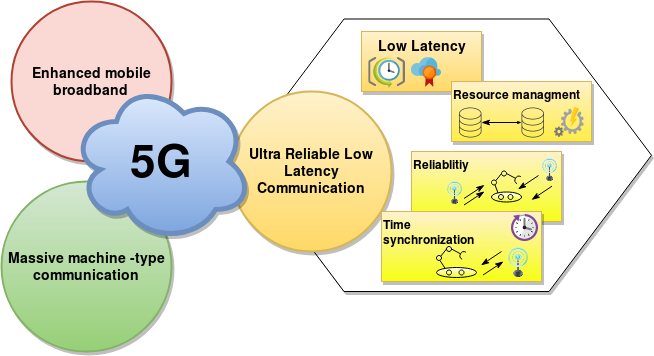

The diagram above was exported from draw.io. Its source (the exported page's mxGraphModel, read from the mxfile embedded in the PNG):
<mxGraphModel dx="728" dy="436" grid="1" gridSize="10" guides="1" tooltips="1" connect="1" arrows="1" fold="1" page="1" pageScale="1" pageWidth="850" pageHeight="1100" math="0" shadow="0">
  <root>
    <mxCell id="0" />
    <mxCell id="1" parent="0" />
    <mxCell id="vCAP818Y3hNe0H4OOpHZ-6" value="" style="shape=hexagon;perimeter=hexagonPerimeter2;whiteSpace=wrap;html=1;size=0.25;shadow=1;gradientColor=none;" vertex="1" parent="1">
      <mxGeometry x="490" y="167.5" width="410" height="272.5" as="geometry" />
    </mxCell>
    <mxCell id="EjhNDQm17BQrhyiAVr6F-2" value="&lt;font style=&quot;font-size: 14px&quot;&gt;&lt;b&gt;Enhanced mobile broadband&lt;br&gt;&lt;/b&gt;&lt;/font&gt;" style="ellipse;whiteSpace=wrap;html=1;aspect=fixed;shadow=1;fillColor=#fad9d5;strokeColor=#ae4132;strokeWidth=2;" parent="1" vertex="1">
      <mxGeometry x="260" y="150" width="160" height="160" as="geometry" />
    </mxCell>
    <mxCell id="vCAP818Y3hNe0H4OOpHZ-1" value="&lt;font style=&quot;font-size: 14px&quot;&gt;&lt;b&gt;Massive machine -type communication &lt;br&gt;&lt;/b&gt;&lt;/font&gt;" style="ellipse;whiteSpace=wrap;html=1;aspect=fixed;shadow=1;fillColor=#d5e8d4;strokeColor=#82b366;gradientColor=#97d077;strokeWidth=2;" vertex="1" parent="1">
      <mxGeometry x="250" y="330" width="170" height="170" as="geometry" />
    </mxCell>
    <mxCell id="vCAP818Y3hNe0H4OOpHZ-3" value="&lt;b&gt;&lt;font style=&quot;font-size: 14px&quot;&gt;Ultra Reliable Low Latency Communication&lt;/font&gt;&lt;/b&gt;" style="ellipse;whiteSpace=wrap;html=1;aspect=fixed;shadow=1;gradientColor=#ffd966;fillColor=#fff2cc;strokeColor=#d6b656;strokeWidth=2;" vertex="1" parent="1">
      <mxGeometry x="480" y="240" width="160" height="160" as="geometry" />
    </mxCell>
    <mxCell id="vCAP818Y3hNe0H4OOpHZ-5" value="&lt;font style=&quot;font-size: 46px&quot;&gt;&lt;b&gt;&lt;font style=&quot;font-size: 46px&quot;&gt;5G&lt;/font&gt;&lt;/b&gt;&lt;/font&gt;" style="shape=cloud;whiteSpace=wrap;html=1;shadow=1;gradientColor=#7ea6e0;fillColor=#dae8fc;strokeColor=#6c8ebf;strokeWidth=5;" vertex="1" parent="1">
      <mxGeometry x="320" y="230" width="180" height="160" as="geometry" />
    </mxCell>
    <mxCell id="vCAP818Y3hNe0H4OOpHZ-7" value="&lt;font style=&quot;font-size: 14px&quot;&gt;&lt;b&gt;Low Latency&lt;br&gt;&lt;/b&gt;&lt;/font&gt;" style="html=1;dashed=0;whitespace=wrap;shadow=1;gradientColor=#ffd966;fillColor=#fff2cc;strokeColor=#d6b656;verticalAlign=top;" vertex="1" parent="1">
      <mxGeometry x="610" y="180" width="120" height="60" as="geometry" />
    </mxCell>
    <mxCell id="vCAP818Y3hNe0H4OOpHZ-10" value="&lt;b&gt;Resource managment&lt;br&gt;&lt;/b&gt;" style="html=1;dashed=0;whitespace=wrap;shadow=1;gradientColor=#FFED47;fillColor=#fff2cc;strokeColor=#d6b656;align=left;verticalAlign=top;" vertex="1" parent="1">
      <mxGeometry x="700" y="230" width="140" height="60" as="geometry" />
    </mxCell>
    <mxCell id="vCAP818Y3hNe0H4OOpHZ-9" value="&lt;b&gt;Reliablitiy&lt;/b&gt;" style="html=1;dashed=0;whitespace=wrap;shadow=1;gradientColor=#F7FF19;fillColor=#fff2cc;strokeColor=#d6b656;align=left;verticalAlign=top;" vertex="1" parent="1">
      <mxGeometry x="660" y="300" width="150" height="70" as="geometry" />
    </mxCell>
    <mxCell id="vCAP818Y3hNe0H4OOpHZ-8" value="&lt;div align=&quot;left&quot;&gt;&lt;b&gt;Time &lt;br&gt;&lt;/b&gt;&lt;/div&gt;&lt;div align=&quot;left&quot;&gt;&lt;b&gt;synchronization&lt;/b&gt;&lt;/div&gt;" style="html=1;dashed=0;whitespace=wrap;shadow=1;gradientColor=#F7FF14;fillColor=#fff2cc;strokeColor=#d6b656;align=left;horizontal=1;verticalAlign=top;" vertex="1" parent="1">
      <mxGeometry x="630" y="360" width="160" height="70" as="geometry" />
    </mxCell>
    <mxCell id="vCAP818Y3hNe0H4OOpHZ-16" value="" style="image;html=1;labelBackgroundColor=#ffffff;image=img/lib/clip_art/telecommunication/Signal_tower_on_128x128.png;shadow=0;gradientColor=#F7FF14;" vertex="1" parent="1">
      <mxGeometry x="747" y="396" width="40" height="30" as="geometry" />
    </mxCell>
    <mxCell id="vCAP818Y3hNe0H4OOpHZ-19" value="" style="aspect=fixed;html=1;points=[];align=center;image;fontSize=12;image=img/lib/mscae/Reservations.svg;shadow=0;gradientColor=#F7FF14;" vertex="1" parent="1">
      <mxGeometry x="760" y="363" width="27" height="27" as="geometry" />
    </mxCell>
    <mxCell id="vCAP818Y3hNe0H4OOpHZ-22" value="" style="ellipse;whiteSpace=wrap;html=1;shadow=0;labelBackgroundColor=none;gradientColor=#F7FF14;fontColor=none;strokeWidth=1;" vertex="1" parent="1">
      <mxGeometry x="685" y="416" width="40" height="10" as="geometry" />
    </mxCell>
    <mxCell id="vCAP818Y3hNe0H4OOpHZ-23" value="" style="ellipse;whiteSpace=wrap;html=1;aspect=fixed;shadow=0;labelBackgroundColor=none;gradientColor=#F7FF14;fontColor=none;strokeWidth=1;" vertex="1" parent="1">
      <mxGeometry x="695" y="418.5" width="5" height="5" as="geometry" />
    </mxCell>
    <mxCell id="vCAP818Y3hNe0H4OOpHZ-26" value="" style="endArrow=none;html=1;fontColor=none;exitX=0.708;exitY=1.008;exitDx=0;exitDy=0;strokeWidth=1;entryX=0.217;entryY=0.1;entryDx=0;entryDy=0;entryPerimeter=0;exitPerimeter=0;" edge="1" parent="1" source="vCAP818Y3hNe0H4OOpHZ-27" target="vCAP818Y3hNe0H4OOpHZ-22">
      <mxGeometry width="50" height="50" relative="1" as="geometry">
        <mxPoint x="710" y="470" as="sourcePoint" />
        <mxPoint x="750" y="490" as="targetPoint" />
      </mxGeometry>
    </mxCell>
    <mxCell id="vCAP818Y3hNe0H4OOpHZ-27" value="" style="ellipse;whiteSpace=wrap;html=1;aspect=fixed;shadow=0;labelBackgroundColor=none;gradientColor=#F7FF14;fontColor=none;" vertex="1" parent="1">
      <mxGeometry x="685" y="404" width="5" height="5" as="geometry" />
    </mxCell>
    <mxCell id="vCAP818Y3hNe0H4OOpHZ-28" value="" style="endArrow=none;html=1;fontColor=none;exitX=1;exitY=0;exitDx=0;exitDy=0;entryX=0;entryY=0.5;entryDx=0;entryDy=0;strokeWidth=1;" edge="1" parent="1" source="vCAP818Y3hNe0H4OOpHZ-27" target="vCAP818Y3hNe0H4OOpHZ-29">
      <mxGeometry width="50" height="50" relative="1" as="geometry">
        <mxPoint x="715.005" y="459.99999999999994" as="sourcePoint" />
        <mxPoint x="720" y="450" as="targetPoint" />
      </mxGeometry>
    </mxCell>
    <mxCell id="vCAP818Y3hNe0H4OOpHZ-29" value="" style="ellipse;whiteSpace=wrap;html=1;aspect=fixed;shadow=0;labelBackgroundColor=none;gradientColor=#F7FF14;fontColor=none;" vertex="1" parent="1">
      <mxGeometry x="695" y="395" width="5" height="5" as="geometry" />
    </mxCell>
    <mxCell id="vCAP818Y3hNe0H4OOpHZ-36" value="" style="ellipse;whiteSpace=wrap;html=1;aspect=fixed;shadow=0;labelBackgroundColor=none;gradientColor=#F7FF14;fontColor=none;strokeWidth=1;" vertex="1" parent="1">
      <mxGeometry x="707.5" y="418.5" width="5" height="5" as="geometry" />
    </mxCell>
    <mxCell id="vCAP818Y3hNe0H4OOpHZ-40" value="" style="endArrow=none;html=1;fontColor=none;exitX=1;exitY=0;exitDx=0;exitDy=0;entryX=1;entryY=0.5;entryDx=0;entryDy=0;strokeWidth=1;startArrow=halfCircle;startFill=0;endSize=6;startSize=2;" edge="1" parent="1" target="vCAP818Y3hNe0H4OOpHZ-29">
      <mxGeometry width="50" height="50" relative="1" as="geometry">
        <mxPoint x="712.4977669529475" y="404.2322330470526" as="sourcePoint" />
        <mxPoint x="718.2299999999975" y="400" as="targetPoint" />
      </mxGeometry>
    </mxCell>
    <mxCell id="QYEKSovZWqMXD7BQTIWu-1" value="" style="ellipse;whiteSpace=wrap;html=1;shadow=0;labelBackgroundColor=none;gradientColor=#F7FF14;fontColor=none;strokeWidth=1;" vertex="1" parent="1">
      <mxGeometry x="740" y="340.5" width="30" height="10" as="geometry" />
    </mxCell>
    <mxCell id="QYEKSovZWqMXD7BQTIWu-2" value="" style="ellipse;whiteSpace=wrap;html=1;aspect=fixed;shadow=0;labelBackgroundColor=none;gradientColor=#F7FF14;fontColor=none;strokeWidth=1;" vertex="1" parent="1">
      <mxGeometry x="747" y="343" width="5" height="5" as="geometry" />
    </mxCell>
    <mxCell id="QYEKSovZWqMXD7BQTIWu-3" value="" style="endArrow=none;html=1;fontColor=none;exitX=0.708;exitY=1.008;exitDx=0;exitDy=0;strokeWidth=1;entryX=0.217;entryY=0.1;entryDx=0;entryDy=0;entryPerimeter=0;exitPerimeter=0;" edge="1" parent="1" source="QYEKSovZWqMXD7BQTIWu-4" target="QYEKSovZWqMXD7BQTIWu-1">
      <mxGeometry width="50" height="50" relative="1" as="geometry">
        <mxPoint x="765" y="394.5" as="sourcePoint" />
        <mxPoint x="805" y="414.5" as="targetPoint" />
      </mxGeometry>
    </mxCell>
    <mxCell id="QYEKSovZWqMXD7BQTIWu-4" value="" style="ellipse;whiteSpace=wrap;html=1;aspect=fixed;shadow=0;labelBackgroundColor=none;gradientColor=#F7FF14;fontColor=none;" vertex="1" parent="1">
      <mxGeometry x="740" y="328.5" width="5" height="5" as="geometry" />
    </mxCell>
    <mxCell id="QYEKSovZWqMXD7BQTIWu-5" value="" style="endArrow=none;html=1;fontColor=none;exitX=1;exitY=0;exitDx=0;exitDy=0;entryX=0;entryY=0.5;entryDx=0;entryDy=0;strokeWidth=1;" edge="1" parent="1" source="QYEKSovZWqMXD7BQTIWu-4" target="QYEKSovZWqMXD7BQTIWu-6">
      <mxGeometry width="50" height="50" relative="1" as="geometry">
        <mxPoint x="770.005" y="384.49999999999994" as="sourcePoint" />
        <mxPoint x="775" y="374.5" as="targetPoint" />
      </mxGeometry>
    </mxCell>
    <mxCell id="QYEKSovZWqMXD7BQTIWu-6" value="" style="ellipse;whiteSpace=wrap;html=1;aspect=fixed;shadow=0;labelBackgroundColor=none;gradientColor=#F7FF14;fontColor=none;" vertex="1" parent="1">
      <mxGeometry x="750" y="319.5" width="5" height="5" as="geometry" />
    </mxCell>
    <mxCell id="QYEKSovZWqMXD7BQTIWu-7" value="" style="ellipse;whiteSpace=wrap;html=1;aspect=fixed;shadow=0;labelBackgroundColor=none;gradientColor=#F7FF14;fontColor=none;strokeWidth=1;" vertex="1" parent="1">
      <mxGeometry x="756.5" y="343" width="5" height="5" as="geometry" />
    </mxCell>
    <mxCell id="QYEKSovZWqMXD7BQTIWu-8" value="" style="endArrow=none;html=1;fontColor=none;exitX=1;exitY=0;exitDx=0;exitDy=0;entryX=1;entryY=0.5;entryDx=0;entryDy=0;strokeWidth=1;startArrow=halfCircle;startFill=0;endSize=6;startSize=2;" edge="1" parent="1" target="QYEKSovZWqMXD7BQTIWu-6">
      <mxGeometry width="50" height="50" relative="1" as="geometry">
        <mxPoint x="767.4977669529476" y="328.73223304705266" as="sourcePoint" />
        <mxPoint x="773.2299999999975" y="324.5" as="targetPoint" />
      </mxGeometry>
    </mxCell>
    <mxCell id="QYEKSovZWqMXD7BQTIWu-9" value="" style="image;html=1;labelBackgroundColor=#ffffff;image=img/lib/clip_art/telecommunication/Signal_tower_on_128x128.png;shadow=0;gradientColor=#F7FF14;" vertex="1" parent="1">
      <mxGeometry x="790" y="307" width="17.5" height="23" as="geometry" />
    </mxCell>
    <mxCell id="QYEKSovZWqMXD7BQTIWu-10" value="" style="image;html=1;labelBackgroundColor=#ffffff;image=img/lib/clip_art/telecommunication/Signal_tower_on_128x128.png;shadow=0;gradientColor=#F7FF14;" vertex="1" parent="1">
      <mxGeometry x="690" y="330" width="27.5" height="23" as="geometry" />
    </mxCell>
    <mxCell id="QYEKSovZWqMXD7BQTIWu-12" value="" style="endArrow=classicThin;html=1;strokeWidth=1;fontColor=none;endFill=1;" edge="1" parent="1">
      <mxGeometry width="50" height="50" relative="1" as="geometry">
        <mxPoint x="712.5" y="353.5" as="sourcePoint" />
        <mxPoint x="733" y="340" as="targetPoint" />
      </mxGeometry>
    </mxCell>
    <mxCell id="QYEKSovZWqMXD7BQTIWu-13" value="" style="endArrow=classicThin;html=1;strokeWidth=1;fontColor=none;endFill=1;" edge="1" parent="1">
      <mxGeometry width="50" height="50" relative="1" as="geometry">
        <mxPoint x="712.5" y="347" as="sourcePoint" />
        <mxPoint x="733" y="333.5" as="targetPoint" />
      </mxGeometry>
    </mxCell>
    <mxCell id="QYEKSovZWqMXD7BQTIWu-16" value="" style="endArrow=none;html=1;strokeWidth=1;fontColor=none;endFill=0;startArrow=classicThin;startFill=1;" edge="1" parent="1">
      <mxGeometry width="50" height="50" relative="1" as="geometry">
        <mxPoint x="766.5" y="337.75" as="sourcePoint" />
        <mxPoint x="787" y="324" as="targetPoint" />
      </mxGeometry>
    </mxCell>
    <mxCell id="QYEKSovZWqMXD7BQTIWu-22" value="" style="endArrow=none;html=1;strokeWidth=1;fontColor=none;endFill=0;startArrow=classicThin;startFill=1;" edge="1" parent="1">
      <mxGeometry width="50" height="50" relative="1" as="geometry">
        <mxPoint x="780" y="348.38" as="sourcePoint" />
        <mxPoint x="800.5" y="334.63" as="targetPoint" />
      </mxGeometry>
    </mxCell>
    <mxCell id="QYEKSovZWqMXD7BQTIWu-26" value="" style="edgeStyle=orthogonalEdgeStyle;rounded=0;jumpSize=1;orthogonalLoop=1;jettySize=auto;html=1;startArrow=classicThin;startFill=1;startSize=2;endArrow=classicThin;endFill=1;endSize=6;strokeWidth=1;fontColor=none;" edge="1" parent="1" source="QYEKSovZWqMXD7BQTIWu-24" target="QYEKSovZWqMXD7BQTIWu-25">
      <mxGeometry relative="1" as="geometry" />
    </mxCell>
    <mxCell id="QYEKSovZWqMXD7BQTIWu-24" value="" style="pointerEvents=1;shadow=0;dashed=0;html=1;strokeColor=none;fillColor=#434445;aspect=fixed;labelPosition=center;verticalLabelPosition=bottom;verticalAlign=top;align=center;outlineConnect=0;shape=mxgraph.vvd.storage;" vertex="1" parent="1">
      <mxGeometry x="770" y="256" width="22.5" height="30" as="geometry" />
    </mxCell>
    <mxCell id="QYEKSovZWqMXD7BQTIWu-25" value="" style="pointerEvents=1;shadow=0;dashed=0;html=1;strokeColor=none;fillColor=#434445;aspect=fixed;labelPosition=center;verticalLabelPosition=bottom;verticalAlign=top;align=center;outlineConnect=0;shape=mxgraph.vvd.storage;" vertex="1" parent="1">
      <mxGeometry x="707.5" y="256" width="22.5" height="30" as="geometry" />
    </mxCell>
    <mxCell id="QYEKSovZWqMXD7BQTIWu-27" value="" style="aspect=fixed;html=1;points=[];align=center;image;fontSize=12;image=img/lib/mscae/Automation.svg;shadow=0;labelBackgroundColor=none;strokeWidth=1;gradientColor=#F7FF14;" vertex="1" parent="1">
      <mxGeometry x="802.5" y="256" width="30" height="30" as="geometry" />
    </mxCell>
    <mxCell id="QYEKSovZWqMXD7BQTIWu-31" value="" style="aspect=fixed;html=1;points=[];align=center;image;fontSize=12;image=img/lib/mscae/SchedulerJobCollection.svg;shadow=0;labelBackgroundColor=none;strokeWidth=1;gradientColor=#F7FF14;" vertex="1" parent="1">
      <mxGeometry x="617.38" y="205.5" width="36.62" height="31.5" as="geometry" />
    </mxCell>
    <mxCell id="QYEKSovZWqMXD7BQTIWu-32" value="" style="aspect=fixed;html=1;points=[];align=center;image;fontSize=12;image=img/lib/mscae/Advisor.svg;shadow=0;labelBackgroundColor=none;strokeWidth=1;gradientColor=#F7FF14;" vertex="1" parent="1">
      <mxGeometry x="660" y="206.25" width="30" height="30" as="geometry" />
    </mxCell>
    <mxCell id="QYEKSovZWqMXD7BQTIWu-33" value="" style="endArrow=classicThin;html=1;strokeWidth=1;fontColor=none;endFill=1;" edge="1" parent="1">
      <mxGeometry width="50" height="50" relative="1" as="geometry">
        <mxPoint x="731.5" y="423.5" as="sourcePoint" />
        <mxPoint x="752" y="410" as="targetPoint" />
      </mxGeometry>
    </mxCell>
    <mxCell id="QYEKSovZWqMXD7BQTIWu-34" value="" style="endArrow=none;html=1;strokeWidth=1;fontColor=none;endFill=0;startArrow=classicThin;startFill=1;" edge="1" parent="1">
      <mxGeometry width="50" height="50" relative="1" as="geometry">
        <mxPoint x="729.5" y="413.75" as="sourcePoint" />
        <mxPoint x="750" y="400" as="targetPoint" />
      </mxGeometry>
    </mxCell>
  </root>
</mxGraphModel>